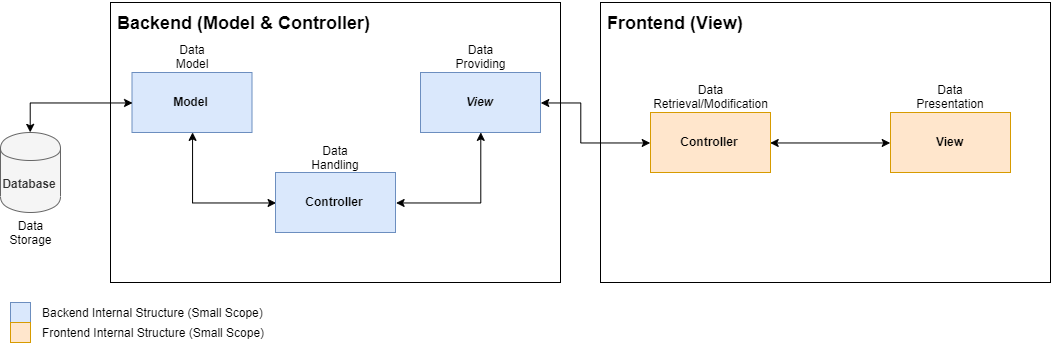

The diagram above was exported from draw.io. Its source (the exported page's mxGraphModel, read from the mxfile embedded in the PNG):
<mxGraphModel dx="1205" dy="666" grid="1" gridSize="10" guides="1" tooltips="1" connect="1" arrows="1" fold="1" page="1" pageScale="1" pageWidth="1169" pageHeight="827" math="0" shadow="0">
  <root>
    <mxCell id="0" />
    <mxCell id="1" parent="0" />
    <mxCell id="R_qUlk7ymmz7HNU04KXK-25" value="&lt;h2 style=&quot;line-height: 100%&quot;&gt;Frontend (View)&lt;/h2&gt;" style="rounded=0;whiteSpace=wrap;html=1;align=left;horizontal=1;verticalAlign=top;spacing=0;spacingLeft=7;spacingBottom=0;spacingTop=-8;" vertex="1" parent="1">
      <mxGeometry x="630" y="150" width="450" height="280" as="geometry" />
    </mxCell>
    <mxCell id="R_qUlk7ymmz7HNU04KXK-14" value="&lt;h2 style=&quot;line-height: 100%&quot;&gt;Backend (Model &amp;amp; Controller)&lt;/h2&gt;" style="rounded=0;whiteSpace=wrap;html=1;align=left;horizontal=1;verticalAlign=top;spacing=0;spacingLeft=7;spacingBottom=0;spacingTop=-8;" vertex="1" parent="1">
      <mxGeometry x="140" y="150" width="450" height="280" as="geometry" />
    </mxCell>
    <mxCell id="R_qUlk7ymmz7HNU04KXK-41" style="edgeStyle=orthogonalEdgeStyle;rounded=0;orthogonalLoop=1;jettySize=auto;html=1;exitX=0.5;exitY=1;exitDx=0;exitDy=0;entryX=0;entryY=0.5;entryDx=0;entryDy=0;startArrow=classic;startFill=1;" edge="1" parent="1" source="R_qUlk7ymmz7HNU04KXK-1" target="R_qUlk7ymmz7HNU04KXK-4">
      <mxGeometry relative="1" as="geometry" />
    </mxCell>
    <mxCell id="R_qUlk7ymmz7HNU04KXK-1" value="&lt;b&gt;Model&lt;/b&gt;" style="rounded=0;whiteSpace=wrap;html=1;fillColor=#dae8fc;strokeColor=#6c8ebf;" vertex="1" parent="1">
      <mxGeometry x="161.5" y="220" width="120" height="60" as="geometry" />
    </mxCell>
    <mxCell id="R_qUlk7ymmz7HNU04KXK-4" value="&lt;b&gt;Controller&lt;/b&gt;" style="rounded=0;whiteSpace=wrap;html=1;fillColor=#dae8fc;strokeColor=#6c8ebf;" vertex="1" parent="1">
      <mxGeometry x="305" y="320" width="120" height="60" as="geometry" />
    </mxCell>
    <mxCell id="R_qUlk7ymmz7HNU04KXK-42" style="edgeStyle=orthogonalEdgeStyle;rounded=0;orthogonalLoop=1;jettySize=auto;html=1;exitX=0.5;exitY=0;exitDx=0;exitDy=0;entryX=0;entryY=0.5;entryDx=0;entryDy=0;startArrow=classic;startFill=1;" edge="1" parent="1" source="R_qUlk7ymmz7HNU04KXK-13" target="R_qUlk7ymmz7HNU04KXK-1">
      <mxGeometry relative="1" as="geometry" />
    </mxCell>
    <mxCell id="R_qUlk7ymmz7HNU04KXK-13" value="&lt;b&gt;Database&lt;/b&gt;" style="shape=cylinder;whiteSpace=wrap;html=1;boundedLbl=1;backgroundOutline=1;fillColor=#f5f5f5;strokeColor=#666666;fontColor=#333333;" vertex="1" parent="1">
      <mxGeometry x="30" y="280" width="60" height="80" as="geometry" />
    </mxCell>
    <mxCell id="R_qUlk7ymmz7HNU04KXK-40" style="edgeStyle=orthogonalEdgeStyle;rounded=0;orthogonalLoop=1;jettySize=auto;html=1;exitX=0.5;exitY=1;exitDx=0;exitDy=0;entryX=1;entryY=0.5;entryDx=0;entryDy=0;startArrow=classic;startFill=1;" edge="1" parent="1" source="R_qUlk7ymmz7HNU04KXK-17" target="R_qUlk7ymmz7HNU04KXK-4">
      <mxGeometry relative="1" as="geometry" />
    </mxCell>
    <mxCell id="R_qUlk7ymmz7HNU04KXK-43" style="edgeStyle=orthogonalEdgeStyle;rounded=0;orthogonalLoop=1;jettySize=auto;html=1;exitX=1;exitY=0.5;exitDx=0;exitDy=0;entryX=0;entryY=0.5;entryDx=0;entryDy=0;startArrow=classic;startFill=1;" edge="1" parent="1" source="R_qUlk7ymmz7HNU04KXK-17" target="R_qUlk7ymmz7HNU04KXK-27">
      <mxGeometry relative="1" as="geometry">
        <Array as="points">
          <mxPoint x="610" y="250" />
          <mxPoint x="610" y="290" />
        </Array>
      </mxGeometry>
    </mxCell>
    <mxCell id="R_qUlk7ymmz7HNU04KXK-17" value="&lt;b&gt;&lt;i&gt;View&lt;/i&gt;&lt;/b&gt;" style="rounded=0;whiteSpace=wrap;html=1;fillColor=#dae8fc;strokeColor=#6c8ebf;" vertex="1" parent="1">
      <mxGeometry x="450" y="220" width="120" height="60" as="geometry" />
    </mxCell>
    <mxCell id="R_qUlk7ymmz7HNU04KXK-26" value="&lt;b&gt;View&lt;/b&gt;" style="rounded=0;whiteSpace=wrap;html=1;fillColor=#ffe6cc;strokeColor=#d79b00;" vertex="1" parent="1">
      <mxGeometry x="920" y="260" width="120" height="60" as="geometry" />
    </mxCell>
    <mxCell id="R_qUlk7ymmz7HNU04KXK-44" style="edgeStyle=orthogonalEdgeStyle;rounded=0;orthogonalLoop=1;jettySize=auto;html=1;exitX=1;exitY=0.5;exitDx=0;exitDy=0;entryX=0;entryY=0.5;entryDx=0;entryDy=0;startArrow=classic;startFill=1;" edge="1" parent="1" source="R_qUlk7ymmz7HNU04KXK-27" target="R_qUlk7ymmz7HNU04KXK-26">
      <mxGeometry relative="1" as="geometry" />
    </mxCell>
    <mxCell id="R_qUlk7ymmz7HNU04KXK-27" value="&lt;b&gt;Controller&lt;/b&gt;" style="rounded=0;whiteSpace=wrap;html=1;fillColor=#ffe6cc;strokeColor=#d79b00;" vertex="1" parent="1">
      <mxGeometry x="680" y="260" width="120" height="60" as="geometry" />
    </mxCell>
    <mxCell id="R_qUlk7ymmz7HNU04KXK-32" value="Data&lt;br&gt;Model" style="text;html=1;strokeColor=none;fillColor=none;align=center;verticalAlign=middle;whiteSpace=wrap;rounded=0;" vertex="1" parent="1">
      <mxGeometry x="201.5" y="194" width="40" height="20" as="geometry" />
    </mxCell>
    <mxCell id="R_qUlk7ymmz7HNU04KXK-33" value="Data Storage" style="text;html=1;strokeColor=none;fillColor=none;align=center;verticalAlign=middle;whiteSpace=wrap;rounded=0;" vertex="1" parent="1">
      <mxGeometry x="40" y="370" width="40" height="20" as="geometry" />
    </mxCell>
    <mxCell id="R_qUlk7ymmz7HNU04KXK-34" value="Data Providing" style="text;html=1;strokeColor=none;fillColor=none;align=center;verticalAlign=middle;whiteSpace=wrap;rounded=0;" vertex="1" parent="1">
      <mxGeometry x="490" y="194" width="40" height="20" as="geometry" />
    </mxCell>
    <mxCell id="R_qUlk7ymmz7HNU04KXK-35" value="Data Handling" style="text;html=1;strokeColor=none;fillColor=none;align=center;verticalAlign=middle;whiteSpace=wrap;rounded=0;" vertex="1" parent="1">
      <mxGeometry x="345" y="295" width="40" height="20" as="geometry" />
    </mxCell>
    <mxCell id="R_qUlk7ymmz7HNU04KXK-37" value="Data Retrieval/Modification" style="text;html=1;strokeColor=none;fillColor=none;align=center;verticalAlign=middle;whiteSpace=wrap;rounded=0;" vertex="1" parent="1">
      <mxGeometry x="720" y="234" width="40" height="20" as="geometry" />
    </mxCell>
    <mxCell id="R_qUlk7ymmz7HNU04KXK-38" value="Data Presentation" style="text;html=1;strokeColor=none;fillColor=none;align=center;verticalAlign=middle;whiteSpace=wrap;rounded=0;" vertex="1" parent="1">
      <mxGeometry x="960" y="234" width="40" height="20" as="geometry" />
    </mxCell>
    <mxCell id="R_qUlk7ymmz7HNU04KXK-46" value="" style="whiteSpace=wrap;html=1;aspect=fixed;fillColor=#dae8fc;strokeColor=#6c8ebf;" vertex="1" parent="1">
      <mxGeometry x="40" y="450" width="20" height="20" as="geometry" />
    </mxCell>
    <mxCell id="R_qUlk7ymmz7HNU04KXK-47" value="" style="whiteSpace=wrap;html=1;aspect=fixed;fillColor=#ffe6cc;strokeColor=#d79b00;" vertex="1" parent="1">
      <mxGeometry x="40" y="470" width="20" height="20" as="geometry" />
    </mxCell>
    <mxCell id="R_qUlk7ymmz7HNU04KXK-48" value="Backend Internal Structure (Small Scope)" style="text;html=1;strokeColor=none;fillColor=none;align=left;verticalAlign=middle;whiteSpace=wrap;rounded=0;" vertex="1" parent="1">
      <mxGeometry x="70" y="450" width="340" height="20" as="geometry" />
    </mxCell>
    <mxCell id="R_qUlk7ymmz7HNU04KXK-49" value="Frontend Internal Structure (Small Scope)" style="text;html=1;strokeColor=none;fillColor=none;align=left;verticalAlign=middle;whiteSpace=wrap;rounded=0;" vertex="1" parent="1">
      <mxGeometry x="70" y="470" width="340" height="20" as="geometry" />
    </mxCell>
  </root>
</mxGraphModel>